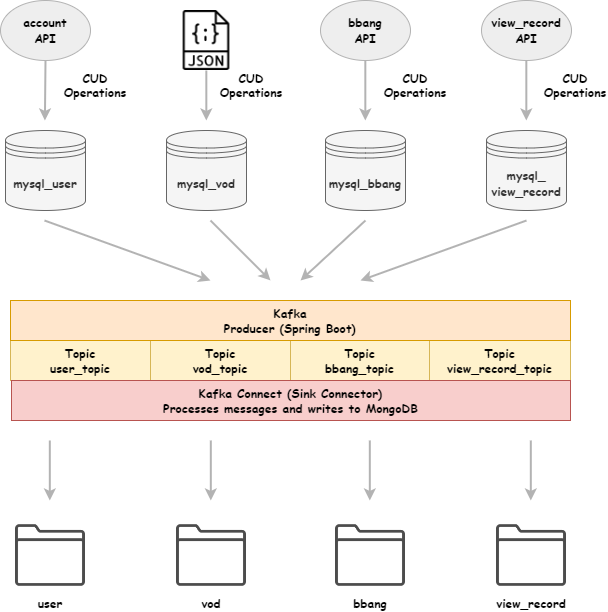

The diagram above was exported from draw.io. Its source (the exported page's mxGraphModel, read from the mxfile embedded in the PNG):
<mxGraphModel dx="1500" dy="746" grid="1" gridSize="10" guides="1" tooltips="1" connect="1" arrows="1" fold="1" page="1" pageScale="1" pageWidth="826" pageHeight="1169" background="none" math="0" shadow="0">
  <root>
    <mxCell id="0" />
    <mxCell id="1" parent="0" />
    <mxCell id="50M2Mw2plCnTB7qGiPjd-97" value="&lt;font face=&quot;Comic Sans MS&quot;&gt;&lt;b&gt;mysql_user&lt;/b&gt;&lt;/font&gt;" style="shape=datastore;whiteSpace=wrap;html=1;fillColor=#f5f5f5;fontColor=#333333;strokeColor=#666666;" parent="1" vertex="1">
      <mxGeometry x="123" y="210" width="80" height="80" as="geometry" />
    </mxCell>
    <mxCell id="50M2Mw2plCnTB7qGiPjd-98" value="&lt;font face=&quot;Comic Sans MS&quot;&gt;&lt;b&gt;mysql_vod&lt;/b&gt;&lt;/font&gt;" style="shape=datastore;whiteSpace=wrap;html=1;fillColor=#f5f5f5;fontColor=#333333;strokeColor=#666666;" parent="1" vertex="1">
      <mxGeometry x="284" y="210" width="80" height="80" as="geometry" />
    </mxCell>
    <mxCell id="50M2Mw2plCnTB7qGiPjd-99" value="&lt;font face=&quot;Comic Sans MS&quot;&gt;&lt;b&gt;mysql_bbang&lt;/b&gt;&lt;/font&gt;" style="shape=datastore;whiteSpace=wrap;html=1;fillColor=#f5f5f5;fontColor=#333333;strokeColor=#666666;" parent="1" vertex="1">
      <mxGeometry x="443" y="210" width="80" height="80" as="geometry" />
    </mxCell>
    <mxCell id="50M2Mw2plCnTB7qGiPjd-100" value="&lt;font face=&quot;Comic Sans MS&quot;&gt;&lt;b&gt;mysql_&lt;/b&gt;&lt;/font&gt;&lt;div&gt;&lt;font face=&quot;Comic Sans MS&quot;&gt;&lt;b&gt;view_record&lt;/b&gt;&lt;/font&gt;&lt;/div&gt;" style="shape=datastore;whiteSpace=wrap;html=1;fillColor=#f5f5f5;fontColor=#333333;strokeColor=#666666;" parent="1" vertex="1">
      <mxGeometry x="604" y="210" width="80" height="80" as="geometry" />
    </mxCell>
    <mxCell id="50M2Mw2plCnTB7qGiPjd-101" value="" style="elbow=horizontal;strokeColor=#B3B3B3;strokeWidth=2" parent="1" edge="1">
      <mxGeometry width="100" height="100" relative="1" as="geometry">
        <mxPoint x="162" y="300" as="sourcePoint" />
        <mxPoint x="328" y="360" as="targetPoint" />
      </mxGeometry>
    </mxCell>
    <mxCell id="50M2Mw2plCnTB7qGiPjd-102" value="" style="elbow=horizontal;strokeColor=#B3B3B3;strokeWidth=2" parent="1" edge="1">
      <mxGeometry width="100" height="100" relative="1" as="geometry">
        <mxPoint x="328" y="300" as="sourcePoint" />
        <mxPoint x="388" y="360" as="targetPoint" />
      </mxGeometry>
    </mxCell>
    <mxCell id="50M2Mw2plCnTB7qGiPjd-103" value="" style="elbow=horizontal;strokeColor=#B3B3B3;strokeWidth=2" parent="1" edge="1">
      <mxGeometry width="100" height="100" relative="1" as="geometry">
        <mxPoint x="483" y="300" as="sourcePoint" />
        <mxPoint x="418" y="360" as="targetPoint" />
      </mxGeometry>
    </mxCell>
    <mxCell id="50M2Mw2plCnTB7qGiPjd-104" value="" style="elbow=horizontal;strokeColor=#B3B3B3;strokeWidth=2" parent="1" edge="1">
      <mxGeometry width="100" height="100" relative="1" as="geometry">
        <mxPoint x="644" y="300" as="sourcePoint" />
        <mxPoint x="478" y="360" as="targetPoint" />
      </mxGeometry>
    </mxCell>
    <mxCell id="50M2Mw2plCnTB7qGiPjd-105" value="CUD&#10;Operations" style="text;spacingTop=-5;align=center;fontFamily=Comic Sans MS;fontStyle=1" parent="1" vertex="1">
      <mxGeometry x="198.0000000000004" y="150.0000000000001" width="30" height="20" as="geometry" />
    </mxCell>
    <mxCell id="50M2Mw2plCnTB7qGiPjd-106" value="CUD&#10;Operations" style="text;spacingTop=-5;align=center;fontFamily=Comic Sans MS;fontStyle=1" parent="1" vertex="1">
      <mxGeometry x="354.0000000000004" y="150.0000000000001" width="30" height="20" as="geometry" />
    </mxCell>
    <mxCell id="50M2Mw2plCnTB7qGiPjd-107" value="CUD&#10;Operations" style="text;spacingTop=-5;align=center;fontFamily=Comic Sans MS;fontStyle=1" parent="1" vertex="1">
      <mxGeometry x="518.0000000000005" y="150.0000000000001" width="30" height="20" as="geometry" />
    </mxCell>
    <mxCell id="50M2Mw2plCnTB7qGiPjd-108" value="CUD&#10;Operations" style="text;spacingTop=-5;align=center;fontFamily=Comic Sans MS;fontStyle=1" parent="1" vertex="1">
      <mxGeometry x="678.0000000000005" y="150.0000000000001" width="30" height="20" as="geometry" />
    </mxCell>
    <mxCell id="50M2Mw2plCnTB7qGiPjd-110" value="Topic&#10;user_topic" style="whiteSpace=wrap;align=center;verticalAlign=middle;fontStyle=1;strokeWidth=1;fillColor=#fff2cc;strokeColor=#d6b656;fontFamily=Comic Sans MS;" parent="1" vertex="1">
      <mxGeometry x="128" y="420" width="140" height="40" as="geometry" />
    </mxCell>
    <mxCell id="50M2Mw2plCnTB7qGiPjd-111" value="" style="edgeStyle=elbowEdgeStyle;elbow=horizontal;strokeColor=#B3B3B3;strokeWidth=2" parent="1" edge="1">
      <mxGeometry width="100" height="100" relative="1" as="geometry">
        <mxPoint x="167.32000000000005" y="520" as="sourcePoint" />
        <mxPoint x="166.90999999999997" y="580" as="targetPoint" />
        <Array as="points">
          <mxPoint x="167.32000000000005" y="559" />
        </Array>
      </mxGeometry>
    </mxCell>
    <mxCell id="50M2Mw2plCnTB7qGiPjd-115" value="Topic&#10;vod_topic" style="whiteSpace=wrap;align=center;verticalAlign=middle;fontStyle=1;strokeWidth=1;fillColor=#fff2cc;strokeColor=#d6b656;fontFamily=Comic Sans MS;" parent="1" vertex="1">
      <mxGeometry x="268" y="420" width="140" height="40" as="geometry" />
    </mxCell>
    <mxCell id="50M2Mw2plCnTB7qGiPjd-116" value="" style="edgeStyle=elbowEdgeStyle;elbow=horizontal;strokeColor=#B3B3B3;strokeWidth=2" parent="1" edge="1">
      <mxGeometry width="100" height="100" relative="1" as="geometry">
        <mxPoint x="328.3200000000001" y="520" as="sourcePoint" />
        <mxPoint x="327.91" y="580" as="targetPoint" />
        <Array as="points">
          <mxPoint x="328.3200000000001" y="559" />
        </Array>
      </mxGeometry>
    </mxCell>
    <mxCell id="50M2Mw2plCnTB7qGiPjd-118" value="Topic&#10;bbang_topic" style="whiteSpace=wrap;align=center;verticalAlign=middle;fontStyle=1;strokeWidth=1;fillColor=#fff2cc;strokeColor=#d6b656;fontFamily=Comic Sans MS;" parent="1" vertex="1">
      <mxGeometry x="408" y="420" width="139" height="40" as="geometry" />
    </mxCell>
    <mxCell id="50M2Mw2plCnTB7qGiPjd-119" value="" style="edgeStyle=elbowEdgeStyle;elbow=horizontal;strokeColor=#B3B3B3;strokeWidth=2" parent="1" edge="1">
      <mxGeometry width="100" height="100" relative="1" as="geometry">
        <mxPoint x="487.3200000000001" y="520" as="sourcePoint" />
        <mxPoint x="486.91" y="580" as="targetPoint" />
        <Array as="points">
          <mxPoint x="487.3200000000001" y="559" />
        </Array>
      </mxGeometry>
    </mxCell>
    <mxCell id="50M2Mw2plCnTB7qGiPjd-121" value="Topic&#10;view_record_topic" style="whiteSpace=wrap;align=center;verticalAlign=middle;fontStyle=1;strokeWidth=1;fillColor=#fff2cc;strokeColor=#d6b656;fontFamily=Comic Sans MS;" parent="1" vertex="1">
      <mxGeometry x="547" y="420" width="141" height="40" as="geometry" />
    </mxCell>
    <mxCell id="50M2Mw2plCnTB7qGiPjd-122" value="" style="edgeStyle=elbowEdgeStyle;elbow=horizontal;strokeColor=#B3B3B3;strokeWidth=2" parent="1" edge="1">
      <mxGeometry width="100" height="100" relative="1" as="geometry">
        <mxPoint x="648.32" y="520" as="sourcePoint" />
        <mxPoint x="647.91" y="580" as="targetPoint" />
        <Array as="points">
          <mxPoint x="648.32" y="559" />
        </Array>
      </mxGeometry>
    </mxCell>
    <mxCell id="50M2Mw2plCnTB7qGiPjd-123" value="Kafka&#10;Producer (Spring Boot)" style="whiteSpace=wrap;align=center;verticalAlign=middle;fontStyle=1;strokeWidth=1;fillColor=#ffe6cc;strokeColor=#d79b00;fontFamily=Comic Sans MS;" parent="1" vertex="1">
      <mxGeometry x="128" y="380" width="560" height="40" as="geometry" />
    </mxCell>
    <mxCell id="ea6EPYCeRUiRc9WyAC-8-3" value="" style="shape=image;verticalLabelPosition=bottom;labelBackgroundColor=default;verticalAlign=top;aspect=fixed;imageAspect=0;image=data:image/png,(base64 omitted: 11088 chars);" vertex="1" parent="1">
      <mxGeometry x="294" y="90" width="60" height="60" as="geometry" />
    </mxCell>
    <mxCell id="ea6EPYCeRUiRc9WyAC-8-4" value="&lt;font face=&quot;Comic Sans MS&quot;&gt;&lt;b&gt;account&lt;/b&gt;&lt;/font&gt;&lt;div&gt;&lt;font face=&quot;Comic Sans MS&quot;&gt;&lt;b&gt;API&lt;/b&gt;&lt;/font&gt;&lt;/div&gt;" style="strokeWidth=1;html=1;shape=mxgraph.flowchart.start_1;whiteSpace=wrap;fillColor=#eeeeee;strokeColor=#B3B3B3;" vertex="1" parent="1">
      <mxGeometry x="118" y="80" width="90" height="60" as="geometry" />
    </mxCell>
    <mxCell id="ea6EPYCeRUiRc9WyAC-8-7" value="" style="elbow=horizontal;strokeColor=#B3B3B3;strokeWidth=2;exitX=0.5;exitY=1;exitDx=0;exitDy=0;exitPerimeter=0;" edge="1" parent="1" source="ea6EPYCeRUiRc9WyAC-8-4">
      <mxGeometry width="100" height="100" relative="1" as="geometry">
        <mxPoint x="162" y="150" as="sourcePoint" />
        <mxPoint x="162.41" y="200" as="targetPoint" />
      </mxGeometry>
    </mxCell>
    <mxCell id="ea6EPYCeRUiRc9WyAC-8-8" value="" style="edgeStyle=elbowEdgeStyle;elbow=horizontal;strokeColor=#B3B3B3;strokeWidth=2" edge="1" parent="1">
      <mxGeometry width="100" height="100" relative="1" as="geometry">
        <mxPoint x="323.82000000000005" y="150" as="sourcePoint" />
        <mxPoint x="323" y="200" as="targetPoint" />
        <Array as="points">
          <mxPoint x="323.82000000000005" y="189" />
        </Array>
      </mxGeometry>
    </mxCell>
    <mxCell id="ea6EPYCeRUiRc9WyAC-8-9" value="&lt;font face=&quot;Comic Sans MS&quot;&gt;&lt;b&gt;bbang&lt;/b&gt;&lt;/font&gt;&lt;div&gt;&lt;font face=&quot;Comic Sans MS&quot;&gt;&lt;b&gt;API&lt;/b&gt;&lt;/font&gt;&lt;/div&gt;" style="strokeWidth=1;html=1;shape=mxgraph.flowchart.start_1;whiteSpace=wrap;fillColor=#eeeeee;strokeColor=#B3B3B3;" vertex="1" parent="1">
      <mxGeometry x="438" y="80" width="90" height="60" as="geometry" />
    </mxCell>
    <mxCell id="ea6EPYCeRUiRc9WyAC-8-10" value="" style="edgeStyle=elbowEdgeStyle;elbow=horizontal;strokeColor=#B3B3B3;strokeWidth=2" edge="1" parent="1">
      <mxGeometry width="100" height="100" relative="1" as="geometry">
        <mxPoint x="482.82000000000005" y="140" as="sourcePoint" />
        <mxPoint x="482.40999999999997" y="200" as="targetPoint" />
        <Array as="points">
          <mxPoint x="482.82000000000005" y="179" />
        </Array>
      </mxGeometry>
    </mxCell>
    <mxCell id="ea6EPYCeRUiRc9WyAC-8-11" value="&lt;font face=&quot;Comic Sans MS&quot;&gt;&lt;b&gt;view_record&lt;/b&gt;&lt;/font&gt;&lt;div&gt;&lt;font face=&quot;Comic Sans MS&quot;&gt;&lt;b&gt;API&lt;/b&gt;&lt;/font&gt;&lt;/div&gt;" style="strokeWidth=1;html=1;shape=mxgraph.flowchart.start_1;whiteSpace=wrap;fillColor=#eeeeee;strokeColor=#B3B3B3;" vertex="1" parent="1">
      <mxGeometry x="599" y="80" width="90" height="60" as="geometry" />
    </mxCell>
    <mxCell id="ea6EPYCeRUiRc9WyAC-8-12" value="" style="edgeStyle=elbowEdgeStyle;elbow=horizontal;strokeColor=#B3B3B3;strokeWidth=2" edge="1" parent="1">
      <mxGeometry width="100" height="100" relative="1" as="geometry">
        <mxPoint x="643.82" y="140" as="sourcePoint" />
        <mxPoint x="643.41" y="200" as="targetPoint" />
        <Array as="points">
          <mxPoint x="643.82" y="179" />
        </Array>
      </mxGeometry>
    </mxCell>
    <mxCell id="ea6EPYCeRUiRc9WyAC-8-17" value="Kafka Connect (Sink Connector)&#10;Processes messages and writes to MongoDB" style="whiteSpace=wrap;align=center;verticalAlign=middle;fontStyle=1;strokeWidth=1;fillColor=#f8cecc;strokeColor=#b85450;fontFamily=Comic Sans MS;" vertex="1" parent="1">
      <mxGeometry x="129" y="460" width="559" height="40" as="geometry" />
    </mxCell>
    <mxCell id="ea6EPYCeRUiRc9WyAC-8-19" value="user" style="shape=image;verticalLabelPosition=bottom;labelBackgroundColor=default;verticalAlign=top;aspect=fixed;imageAspect=0;image=data:image/png,(base64 omitted: 6820 chars);strokeWidth=0;imageBorder=none;opacity=70;shadow=0;fontFamily=Comic Sans MS;fontStyle=1;imageBackground=default;" vertex="1" parent="1">
      <mxGeometry x="133" y="600" width="70" height="70" as="geometry" />
    </mxCell>
    <mxCell id="ea6EPYCeRUiRc9WyAC-8-20" value="vod" style="shape=image;verticalLabelPosition=bottom;labelBackgroundColor=default;verticalAlign=top;aspect=fixed;imageAspect=0;image=data:image/png,(base64 omitted: 6820 chars);strokeWidth=0;imageBorder=none;opacity=70;shadow=0;fontFamily=Comic Sans MS;fontStyle=1;imageBackground=default;" vertex="1" parent="1">
      <mxGeometry x="294" y="600" width="70" height="70" as="geometry" />
    </mxCell>
    <mxCell id="ea6EPYCeRUiRc9WyAC-8-21" value="bbang" style="shape=image;verticalLabelPosition=bottom;labelBackgroundColor=default;verticalAlign=top;aspect=fixed;imageAspect=0;image=data:image/png,(base64 omitted: 6820 chars);strokeWidth=0;imageBorder=none;opacity=70;shadow=0;fontFamily=Comic Sans MS;fontStyle=1;imageBackground=default;" vertex="1" parent="1">
      <mxGeometry x="453" y="600" width="70" height="70" as="geometry" />
    </mxCell>
    <mxCell id="ea6EPYCeRUiRc9WyAC-8-22" value="view_record" style="shape=image;verticalLabelPosition=bottom;labelBackgroundColor=default;verticalAlign=top;aspect=fixed;imageAspect=0;image=data:image/png,(base64 omitted: 6820 chars);strokeWidth=0;imageBorder=none;opacity=70;shadow=0;fontFamily=Comic Sans MS;fontStyle=1;imageBackground=default;" vertex="1" parent="1">
      <mxGeometry x="614" y="600" width="70" height="70" as="geometry" />
    </mxCell>
  </root>
</mxGraphModel>